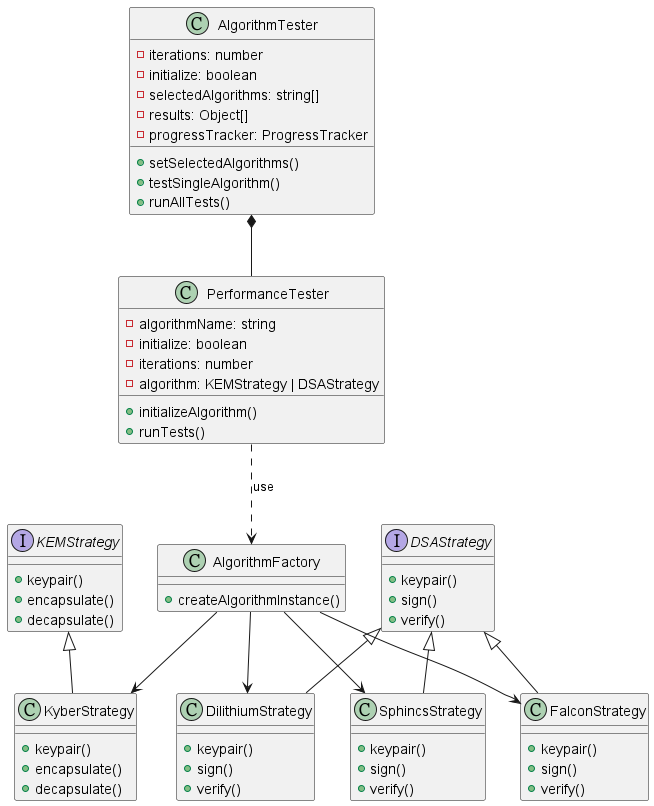

The diagram above was rendered by PlantUML. Its source (embedded in the PNG):
@startuml
interface KEMStrategy {
  + keypair()
  + encapsulate()
  + decapsulate()
}
interface DSAStrategy {
  + keypair()
  + sign()
  + verify()
}


class KyberStrategy {
  + keypair()
  + encapsulate()
  + decapsulate()
}

class DilithiumStrategy {
  + keypair()
  + sign()
  + verify()
}

class SphincsStrategy {
  + keypair()
  + sign()
  + verify()
}

class FalconStrategy {
  + keypair()
  + sign()
  + verify()
}
class AlgorithmFactory {
  + createAlgorithmInstance()
}
class PerformanceTester {
  - algorithmName: string
  - initialize: boolean
  - iterations: number
  - algorithm: KEMStrategy | DSAStrategy
  + initializeAlgorithm()
  + runTests()
}

class AlgorithmTester {
  - iterations: number
  - initialize: boolean
  - selectedAlgorithms: string[]
  - results: Object[]
  - progressTracker: ProgressTracker
  + setSelectedAlgorithms()
  + testSingleAlgorithm()
  + runAllTests()
}

AlgorithmTester *-- PerformanceTester

PerformanceTester ..> AlgorithmFactory : use


AlgorithmFactory --> KyberStrategy
AlgorithmFactory --> DilithiumStrategy
AlgorithmFactory --> SphincsStrategy
AlgorithmFactory --> FalconStrategy

KEMStrategy <|-- KyberStrategy
DSAStrategy <|-- DilithiumStrategy
DSAStrategy <|-- SphincsStrategy
DSAStrategy <|-- FalconStrategy



@enduml